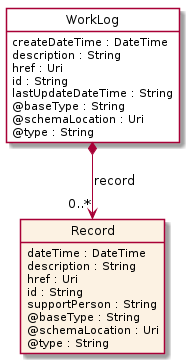

The diagram above was rendered by PlantUML. Its source (embedded in the PNG):
@startuml
hide circle
hide methods
hide stereotype
show <<Enumeration>> stereotype
skinparam class {
   BackgroundColor<<Enumeration>> #E6F5F7
   BackgroundColor<<Ref>> #FFFFE0
   BackgroundColor<<Pivot>> #FFFFFFF
   BackgroundColor<<SimpleType>> #E2F0DA
   BackgroundColor #FCF2E3
}

class WorkLog <<Pivot>> {
    createDateTime : DateTime
    description : String
    href : Uri
    id : String
    lastUpdateDateTime : String
    @baseType : String
    @schemaLocation : Uri
    @type : String
}

class Record  {
    dateTime : DateTime
    description : String
    href : Uri
    id : String
    supportPerson : String
    @baseType : String
    @schemaLocation : Uri
    @type : String
}

WorkLog *-->  "0..*" Record : record

@enduml